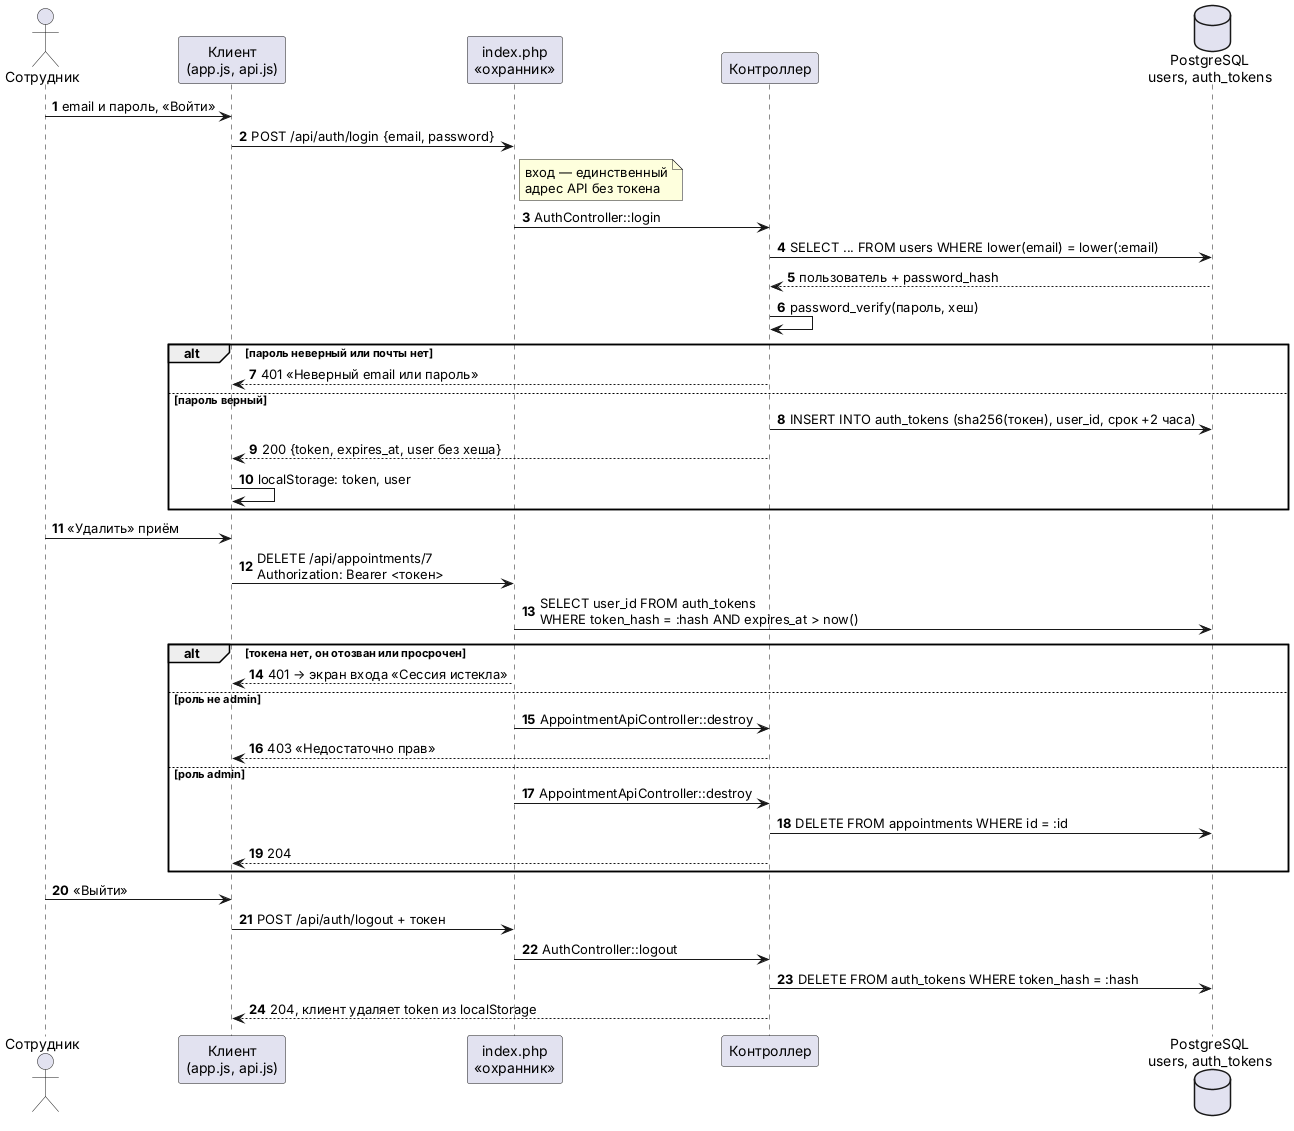

The diagram above was rendered by PlantUML. Its source (embedded in the PNG):
@startuml login-flow
' Вход по токену, защищённые запросы и выход (лабораторная работа №9)
!pragma layout smetana
skinparam defaultFontName Arial
skinparam shadowing false
autonumber

actor "Сотрудник" as user
participant "Клиент\n(app.js, api.js)" as client
participant "index.php\n«охранник»" as guard
participant "Контроллер" as ctrl
database "PostgreSQL\nusers, auth_tokens" as db

user -> client : email и пароль, «Войти»
client -> guard : POST /api/auth/login {email, password}
note right of guard : вход — единственный\nадрес API без токена
guard -> ctrl : AuthController::login
ctrl -> db : SELECT ... FROM users WHERE lower(email) = lower(:email)
db --> ctrl : пользователь + password_hash
ctrl -> ctrl : password_verify(пароль, хеш)
alt пароль неверный или почты нет
    ctrl --> client : 401 «Неверный email или пароль»
else пароль верный
    ctrl -> db : INSERT INTO auth_tokens (sha256(токен), user_id, срок +2 часа)
    ctrl --> client : 200 {token, expires_at, user без хеша}
    client -> client : localStorage: token, user
end

user -> client : «Удалить» приём
client -> guard : DELETE /api/appointments/7\nAuthorization: Bearer <токен>
guard -> db : SELECT user_id FROM auth_tokens\nWHERE token_hash = :hash AND expires_at > now()
alt токена нет, он отозван или просрочен
    guard --> client : 401 → экран входа «Сессия истекла»
else роль не admin
    guard -> ctrl : AppointmentApiController::destroy
    ctrl --> client : 403 «Недостаточно прав»
else роль admin
    guard -> ctrl : AppointmentApiController::destroy
    ctrl -> db : DELETE FROM appointments WHERE id = :id
    ctrl --> client : 204
end

user -> client : «Выйти»
client -> guard : POST /api/auth/logout + токен
guard -> ctrl : AuthController::logout
ctrl -> db : DELETE FROM auth_tokens WHERE token_hash = :hash
ctrl --> client : 204, клиент удаляет token из localStorage
@enduml